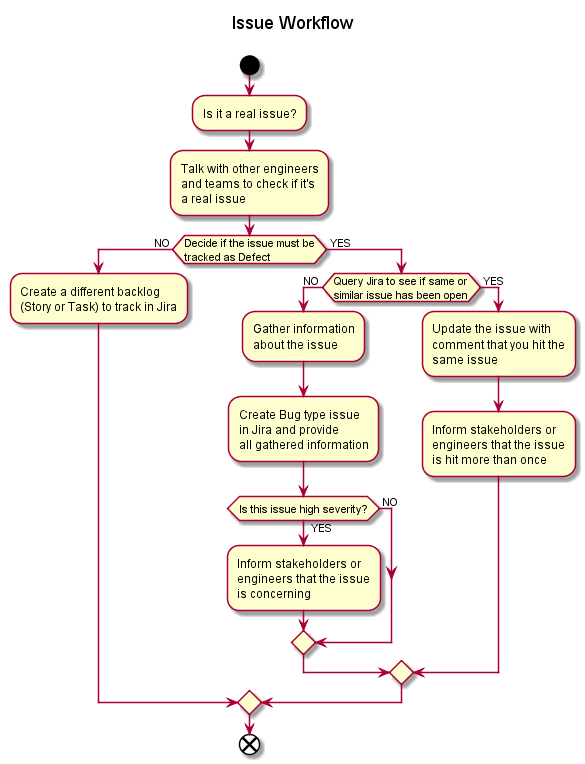

The diagram above was rendered by PlantUML. Its source (embedded in the PNG):
@startuml
Title Issue Workflow\n
start
:Is it a real issue?;
:Talk with other engineers\nand teams to check if it's\na real issue;
if (Decide if the issue must be\ntracked as Defect) then ( NO )
 :Create a different backlog\n(Story or Task) to track in Jira;
else ( YES )
 if (Query Jira to see if same or\nsimilar issue has been open) then ( NO )
  :Gather information\nabout the issue;
  :Create Bug type issue\nin Jira and provide\nall gathered information;
  if (Is this issue high severity?) then ( YES )
    :Inform stakeholders or\nengineers that the issue\nis concerning;
   else ( NO )
   endif
 else ( YES )
  :Update the issue with\ncomment that you hit the\nsame issue;
  :Inform stakeholders or\nengineers that the issue\nis hit more than once;
 endif
endif
end
@enduml